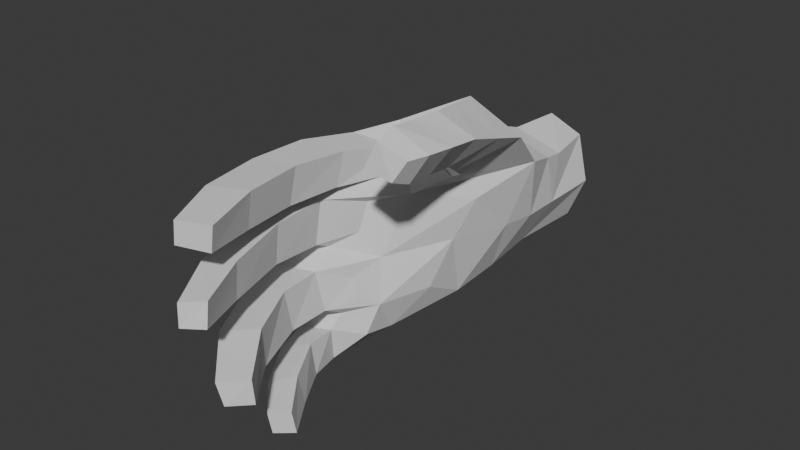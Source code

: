 # Source: hand.blend  (saved by Blender 4.3.32; exported with 4.5.12 LTS)
import bpy
from mathutils import Matrix  # noqa: F401  (used for matrix-valued properties, if any)

bpy.ops.wm.read_factory_settings(use_empty=True)
scene = bpy.context.scene
scene.name = 'Scene'

# ---- collections
col_collection = bpy.data.collections.new('Collection'); scene.collection.children.link(col_collection)

# ---- world
world_world = bpy.data.worlds.new('World'); scene.world = world_world
world_world.use_nodes = True; world_world.node_tree.nodes.clear()
_N = world_world.node_tree.nodes; _L = world_world.node_tree.links
n0 = _N.new('ShaderNodeOutputWorld'); n0.name = 'World Output'; n0.location = (300, 300)
n1 = _N.new('ShaderNodeBackground'); n1.name = 'Background'; n1.location = (10, 300)
n1.inputs[0].default_value = (0.05088, 0.05088, 0.05088, 1.0)
_L.new(n1.outputs[0], n0.inputs[0])
n0.is_active_output = True
world_world.color = (0.05088, 0.05088, 0.05088)
world_world.sun_shadow_jitter_overblur = 0.0

# ---- meshes
me_plane_034 = bpy.data.meshes.new('Plane.034')
me_plane_034.from_pydata([(0.4498, -1.029, 0.04689), (-0.3574, -1.226, 0.133), (0.2286, -0.2681, -0.2023), (-0.1957, -0.3209, -0.0539), (0.513, -1.126, 0.1795), (-0.3757, -1.243, 0.25), (0.3043, -0.2725, 0.00948), (-0.2537, -0.33, 0.09438), (0.5517, -1.368, 0.2173), (0.006386, -0.2911, -0.1852), (0.2051, -0.8088, -0.1639), (0.517, -1.301, 0.06709), (-0.3623, -1.366, 0.1434), (-0.3652, -1.386, 0.2485), (0.02622, -0.3101, 0.2433), (-0.206, -1.524, 0.1013), (-0.3466, -1.514, 0.09713), (-0.3531, -1.566, 0.1982), (-0.2297, -1.578, 0.207), (0.5525, -1.567, 0.0505), (0.4012, -1.588, 0.07448), (0.4328, -1.652, 0.2318), (0.5698, -1.634, 0.1944), (0.3431, -1.632, 0.09942), (0.1806, -1.644, 0.115), (0.1876, -1.699, 0.2438), (0.3489, -1.694, 0.2358), (0.07255, -1.637, 0.09638), (-0.09326, -1.624, 0.08467), (-0.09999, -1.684, 0.2276), (0.06208, -1.694, 0.2409), (-0.2027, -1.718, -0.01921), (-0.3244, -1.702, -0.02934), (-0.231, -1.786, 0.0698), (-0.3423, -1.77, 0.06072), (0.5761, -1.847, -0.02523), (0.4316, -1.857, -0.001411), (0.5891, -1.92, 0.1115), (0.4613, -1.927, 0.1312), (0.3492, -1.927, -0.01033), (0.2049, -1.942, -0.001955), (0.3479, -1.991, 0.09428), (0.2097, -1.997, 0.0982), (0.0832, -1.886, -0.04577), (-0.07679, -1.876, -0.0338), (0.07233, -1.968, 0.07825), (-0.07082, -1.953, 0.07202), (-0.2202, -1.88, -0.1473), (-0.3105, -1.868, -0.1511), (-0.2397, -1.919, -0.06548), (-0.3239, -1.907, -0.0687), (0.5701, -2.093, -0.1156), (0.4677, -2.092, -0.09293), (0.5857, -2.155, -0.009498), (0.4933, -2.153, 0.008458), (0.3472, -2.165, -0.1369), (0.2485, -2.178, -0.1318), (0.3413, -2.223, -0.05851), (0.25, -2.227, -0.05374), (0.05533, -2.096, -0.2166), (-0.0492, -2.086, -0.2105), (0.04445, -2.168, -0.1215), (-0.05032, -2.153, -0.1331), (0.4914, -0.7786, -0.3552), (0.3707, -0.9675, -0.2093), (0.6176, -0.7887, -0.1283), (0.4958, -0.9701, -0.03941), (0.5481, -0.9542, -0.3785), (0.6487, -0.9597, -0.1837), (0.4291, -1.063, -0.256), (0.5214, -1.061, -0.1057), (0.3102, -0.5756, -0.2834), (-0.2804, -0.7486, -0.01136), (0.4366, -0.5774, 0.02026), (-0.3457, -0.7667, 0.1882), (0.2697, -0.8749, 0.3019), (0.009898, -0.938, 0.3369), (-0.2265, -1.01, 0.314), (-0.1686, -0.9575, -0.02974), (0.008298, -0.6011, -0.1601), (0.02716, -0.8665, -0.08622), (0.004708, -0.6353, 0.2822), (0.2145, 0.002997, -0.1378), (0.2872, 0.002997, 0.01028), (-0.1851, 0.002996, 0.05676), (-0.1854, 0.002996, -0.0833), (0.0005811, 0.002996, -0.1749), (0.02965, 0.002996, 0.2076), (0.3301, -1.375, 0.1378), (0.3824, -1.341, 0.08238), (0.36, -1.11, 0.04601), (0.2728, -1.04, -0.02515), (0.2693, -1.181, 0.0777), (0.3571, -1.272, 0.1065), (0.05759, -1.44, 0.1316), (0.1455, -1.397, 0.1581), (0.1476, -1.216, 0.1013), (0.0256, -1.154, 0.05056), (-0.01945, -1.286, 0.08781), (0.1125, -1.324, 0.1605), (-0.2141, -1.391, 0.1213), (-0.1037, -1.434, 0.1025), (-0.09822, -1.287, 0.06693), (-0.1627, -1.195, 0.03485), (-0.2724, -1.263, 0.05138), (-0.1553, -1.342, 0.1039), (0.425, -1.413, 0.2961), (0.3438, -1.435, 0.3169), (0.2933, -1.297, 0.3619), (0.3493, -1.156, 0.3442), (0.4531, -1.238, 0.3037), (0.3795, -1.332, 0.294), (0.158, -1.453, 0.3221), (0.05573, -1.472, 0.3057), (0.003081, -1.334, 0.3439), (0.06751, -1.227, 0.3732), (0.173, -1.315, 0.3714), (0.105, -1.373, 0.2936), (-0.1235, -1.466, 0.2922), (-0.2398, -1.407, 0.2751), (-0.2867, -1.294, 0.3208), (-0.2112, -1.227, 0.3412), (-0.1124, -1.327, 0.3356), (-0.1717, -1.362, 0.2872), (0.3362, -0.9321, -0.142), (0.5101, -0.9216, 0.1269), (-0.3234, -1.084, 0.07705), (-0.3779, -1.096, 0.2078), (0.6049, -1.13, -0.4019), (0.4875, -1.159, -0.3027), (0.6799, -1.131, -0.239), (0.547, -1.152, -0.1721), (-0.2479, -0.529, -0.03064), (-0.3113, -0.5381, 0.1362), (0.006757, -0.4538, 0.25), (0.3445, -0.3925, 0.02182), (0.2509, -0.3848, -0.2234), (0.004669, -0.4569, -0.1841), (0.6352, -1.397, -0.4125), (0.5207, -1.418, -0.3364), (0.7127, -1.405, -0.2641), (0.5741, -1.421, -0.1811), (0.6372, -1.485, -0.3902), (0.5542, -1.504, -0.3338), (0.6937, -1.5, -0.2767), (0.585, -1.509, -0.2169), (0.6928, -1.276, -0.2483), (0.6232, -1.274, -0.4124), (0.5062, -1.296, -0.3217), (0.5619, -1.291, -0.1695)], [], [(113, 30, 27, 94), (75, 73, 81, 76), (125, 73, 75, 109), (17, 34, 33, 18), (132, 133, 7, 3), (10, 80, 79, 71), (30, 45, 43, 27), (20, 36, 38, 21), (26, 41, 39, 23), (124, 64, 66, 125), (3, 85, 86, 9), (7, 84, 85, 3), (76, 81, 74, 77), (135, 6, 14, 134), (134, 14, 7, 133), (94, 27, 28, 101), (136, 137, 9, 2), (137, 132, 3, 9), (101, 28, 29, 118), (1, 12, 13, 5), (4, 125, 109, 110), (107, 26, 23, 88), (0, 11, 89, 90), (109, 115, 116, 108), (4, 8, 11, 0), (89, 20, 21, 106), (98, 102, 103, 97), (115, 121, 122, 114), (92, 96, 97, 91), (95, 24, 25, 112), (119, 18, 15, 100), (121, 127, 5, 120), (104, 1, 126, 103), (33, 49, 47, 31), (39, 55, 56, 40), (46, 62, 61, 45), (31, 47, 48, 32), (24, 40, 42, 25), (21, 38, 37, 22), (28, 44, 46, 29), (25, 42, 41, 26), (29, 46, 45, 30), (15, 31, 32, 16), (19, 35, 36, 20), (18, 33, 31, 15), (23, 39, 40, 24), (22, 37, 35, 19), (27, 43, 44, 28), (16, 32, 34, 17), (47, 49, 50, 48), (51, 53, 54, 52), (55, 57, 58, 56), (59, 61, 62, 60), (41, 57, 55, 39), (32, 48, 50, 34), (40, 56, 58, 42), (34, 50, 49, 33), (42, 58, 57, 41), (35, 51, 52, 36), (43, 59, 60, 44), (37, 53, 51, 35), (45, 61, 59, 43), (36, 52, 54, 38), (44, 60, 62, 46), (38, 54, 53, 37), (69, 129, 131, 70), (80, 78, 72, 79), (136, 2, 6, 135), (70, 131, 130, 68), (63, 67, 69, 64), (68, 130, 128, 67), (65, 68, 67, 63), (88, 23, 24, 95), (118, 29, 30, 113), (112, 25, 26, 107), (106, 21, 22, 8), (1, 5, 127, 126), (5, 13, 119, 120), (100, 15, 16, 12), (0, 124, 125, 4), (9, 86, 82, 2), (2, 82, 83, 6), (6, 83, 87, 14), (14, 87, 84, 7), (88, 92, 91, 93), (94, 98, 97, 99), (100, 104, 103, 105), (106, 110, 109, 111), (112, 116, 115, 117), (118, 122, 121, 123), (88, 93, 111, 107), (93, 89, 106, 111), (94, 99, 117, 113), (99, 95, 112, 117), (100, 105, 123, 119), (105, 101, 118, 123), (0, 90, 91, 124), (107, 108, 116, 112), (113, 114, 122, 118), (13, 17, 18, 119), (12, 16, 17, 13), (12, 1, 104, 100), (101, 102, 98, 94), (95, 96, 92, 88), (8, 22, 19, 11), (11, 19, 20, 89), (8, 4, 110, 106), (91, 10, 71, 124), (109, 108, 107, 111), (115, 114, 113, 117), (121, 120, 119, 123), (91, 90, 89, 93), (97, 96, 95, 99), (103, 102, 101, 105), (115, 109, 75, 76), (121, 115, 76, 77), (103, 78, 80, 97), (97, 80, 10, 91), (126, 72, 78, 103), (127, 74, 72, 126), (127, 121, 77, 74), (124, 71, 63, 64), (63, 71, 73, 65), (125, 66, 65, 73), (147, 146, 140, 138), (64, 69, 70, 66), (66, 70, 68, 65), (71, 136, 135, 73), (79, 72, 132, 137), (71, 79, 137, 136), (81, 134, 133, 74), (73, 135, 134, 81), (72, 74, 133, 132), (138, 140, 144, 142), (148, 147, 138, 139), (149, 148, 139, 141), (146, 149, 141, 140), (143, 142, 144, 145), (139, 138, 142, 143), (141, 139, 143, 145), (140, 141, 145, 144), (130, 131, 149, 146), (131, 129, 148, 149), (129, 128, 147, 148), (128, 130, 146, 147), (67, 128, 129, 69)])
_uv = me_plane_034.uv_layers.new(name='UVMap')
_uv.uv.foreach_set('vector', [0.4174, 0.492, 0.4368, 0.5503, 0.4077, 0.5608, 0.3848, 0.528, 0.3894, 0.247, 0.3932, 0.113, 0.4911, 0.2179, 0.4541, 0.2999, 0.3065, 0.1894, 0.3932, 0.113, 0.3894, 0.247, 0.3197, 0.3233, 0.5904, 0.4543, 0.6255, 0.4793, 0.6178, 0.4954, 0.5791, 0.475, 0.6199, 0.2331, 0.581, 0.2319, 0.5987, 0.1851, 0.6343, 0.1889, 0.8505, 0.3907, 0.8971, 0.3637, 0.9111, 0.4357, 0.8307, 0.4616, 0.4368, 0.5503, 0.4478, 0.6035, 0.4235, 0.6152, 0.4077, 0.5608, 0.1321, 0.3962, 0.06301, 0.382, 0.06935, 0.3456, 0.1342, 0.3542, 0.2441, 0.5094, 0.2143, 0.5757, 0.1897, 0.5665, 0.2114, 0.4967, 0.2079, 0.1696, 0.1999, 0.1543, 0.2607, 0.1477, 0.3065, 0.1894, 0.9867, 0.492, 0.9999, 0.5746, 0.948, 0.5868, 0.9284, 0.514, 0.5987, 0.1851, 0.6284, 0.114, 0.6582, 0.1216, 0.6343, 0.1889, 0.4541, 0.2999, 0.4911, 0.2179, 0.5639, 0.2823, 0.5159, 0.3349, 0.445, 0.0906, 0.4732, 0.07141, 0.5353, 0.1423, 0.5174, 0.1748, 0.5174, 0.1748, 0.5353, 0.1423, 0.5987, 0.1851, 0.581, 0.2319, 0.8832, 0.1973, 0.8834, 0.1465, 0.9254, 0.1524, 0.9248, 0.201, 0.8611, 0.5051, 0.919, 0.4727, 0.9284, 0.514, 0.8742, 0.5331, 0.919, 0.4727, 0.9879, 0.4363, 0.9867, 0.492, 0.9284, 0.514, 0.5154, 0.5165, 0.497, 0.5471, 0.4676, 0.5433, 0.4756, 0.4868, 0.58, 0.3836, 0.5844, 0.4128, 0.5636, 0.4246, 0.5552, 0.3926, 0.2691, 0.2587, 0.3065, 0.1894, 0.3197, 0.3233, 0.2708, 0.3215, 0.2698, 0.4293, 0.2441, 0.5094, 0.2114, 0.4967, 0.2093, 0.4383, 0.7742, 0.3139, 0.7549, 0.2453, 0.7875, 0.2329, 0.7986, 0.2939, 0.3197, 0.3233, 0.4069, 0.3897, 0.3555, 0.4068, 0.3112, 0.3789, 0.2691, 0.2587, 0.2069, 0.3078, 0.2065, 0.2616, 0.2583, 0.2077, 0.183, 0.425, 0.1321, 0.3962, 0.1342, 0.3542, 0.2093, 0.361, 0.9026, 0.2397, 0.9243, 0.2405, 0.9422, 0.2662, 0.8912, 0.2775, 0.4069, 0.3897, 0.5055, 0.3961, 0.4738, 0.433, 0.4281, 0.4331, 0.8251, 0.2713, 0.8567, 0.258, 0.8912, 0.2775, 0.8251, 0.3197, 0.3541, 0.5157, 0.3072, 0.5455, 0.2802, 0.5256, 0.3303, 0.464, 0.5357, 0.451, 0.5791, 0.475, 0.57, 0.4976, 0.5421, 0.4945, 0.5055, 0.3961, 0.5587, 0.3574, 0.5552, 0.3926, 0.5303, 0.411, 0.9693, 0.247, 0.9999, 0.2508, 0.9887, 0.2899, 0.9422, 0.2662, 0.6178, 0.4954, 0.6397, 0.5039, 0.6485, 0.5154, 0.6118, 0.5152, 0.7793, 0.07462, 0.7683, 0.006583, 0.793, 0.0001109, 0.8155, 0.06609, 0.4691, 0.5979, 0.4678, 0.6319, 0.458, 0.633, 0.4478, 0.6035, 0.946, 0.1156, 0.948, 0.06147, 0.9718, 0.06219, 0.9782, 0.1157, 0.3072, 0.5455, 0.2621, 0.6067, 0.241, 0.5888, 0.2802, 0.5256, 0.1342, 0.3542, 0.06935, 0.3456, 0.06919, 0.3189, 0.1356, 0.3189, 0.497, 0.5471, 0.4928, 0.5997, 0.4691, 0.5979, 0.4676, 0.5433, 0.2802, 0.5256, 0.241, 0.5888, 0.2143, 0.5757, 0.2441, 0.5094, 0.4676, 0.5433, 0.4691, 0.5979, 0.4478, 0.6035, 0.4368, 0.5503, 0.9506, 0.1752, 0.946, 0.1156, 0.9782, 0.1157, 0.9874, 0.1747, 0.7409, 0.1805, 0.7268, 0.1102, 0.7626, 0.1052, 0.7782, 0.1727, 0.5791, 0.475, 0.6178, 0.4954, 0.6118, 0.5152, 0.57, 0.4976, 0.7933, 0.1541, 0.7793, 0.07462, 0.8155, 0.06609, 0.8345, 0.1461, 0.1356, 0.3189, 0.06919, 0.3189, 0.0688, 0.283, 0.1416, 0.2798, 0.8834, 0.1465, 0.8883, 0.07359, 0.9284, 0.08151, 0.9254, 0.1524, 0.6051, 0.4371, 0.6406, 0.465, 0.6255, 0.4793, 0.5904, 0.4543, 0.6485, 0.5154, 0.6397, 0.5039, 0.6428, 0.4951, 0.6582, 0.4986, 0.005223, 0.305, 0.03286, 0.3246, 0.03496, 0.3347, 0.0001109, 0.3511, 0.1822, 0.6254, 0.2028, 0.617, 0.2132, 0.6204, 0.2098, 0.6421, 0.4562, 0.6526, 0.458, 0.633, 0.4678, 0.6319, 0.4777, 0.6442, 0.2143, 0.5757, 0.2028, 0.617, 0.1822, 0.6254, 0.1897, 0.5665, 0.6406, 0.465, 0.6582, 0.4986, 0.6428, 0.4951, 0.6255, 0.4793, 0.2621, 0.6067, 0.2098, 0.6421, 0.2132, 0.6204, 0.241, 0.5888, 0.6255, 0.4793, 0.6428, 0.4951, 0.6397, 0.5039, 0.6178, 0.4954, 0.241, 0.5888, 0.2132, 0.6204, 0.2028, 0.617, 0.2143, 0.5757, 0.7268, 0.1102, 0.7197, 0.04617, 0.7455, 0.04485, 0.7626, 0.1052, 0.8883, 0.07359, 0.9022, 0.005744, 0.9284, 0.01122, 0.9284, 0.08151, 0.06919, 0.3189, 0.03286, 0.3246, 0.005223, 0.305, 0.0688, 0.283, 0.4478, 0.6035, 0.458, 0.633, 0.4562, 0.6526, 0.4235, 0.6152, 0.06301, 0.382, 0.0001109, 0.3511, 0.03496, 0.3347, 0.06935, 0.3456, 0.4928, 0.5997, 0.4777, 0.6442, 0.4678, 0.6319, 0.4691, 0.5979, 0.06935, 0.3456, 0.03496, 0.3347, 0.03286, 0.3246, 0.06919, 0.3189, 0.1923, 0.1299, 0.1795, 0.1088, 0.2127, 0.09296, 0.2359, 0.117, 0.8971, 0.3637, 0.9468, 0.331, 0.9844, 0.3796, 0.9111, 0.4357, 0.4248, 0.02842, 0.4505, 0.02035, 0.4732, 0.07141, 0.445, 0.0906, 0.2359, 0.117, 0.2127, 0.09296, 0.2328, 0.05956, 0.2705, 0.08192, 0.7658, 0.4285, 0.7334, 0.3928, 0.7619, 0.3488, 0.7898, 0.3635, 0.2705, 0.08192, 0.2328, 0.05956, 0.2448, 0.02324, 0.282, 0.03308, 0.312, 0.09566, 0.2705, 0.08192, 0.282, 0.03308, 0.3198, 0.03752, 0.8054, 0.2195, 0.7933, 0.1541, 0.8345, 0.1461, 0.8519, 0.2085, 0.4756, 0.4868, 0.4676, 0.5433, 0.4368, 0.5503, 0.4174, 0.492, 0.3303, 0.464, 0.2802, 0.5256, 0.2441, 0.5094, 0.2698, 0.4293, 0.2093, 0.361, 0.1342, 0.3542, 0.1356, 0.3189, 0.2069, 0.3078, 0.58, 0.3836, 0.5552, 0.3926, 0.5587, 0.3574, 0.59, 0.3518, 0.5552, 0.3926, 0.5636, 0.4246, 0.5357, 0.451, 0.5303, 0.411, 0.9556, 0.21, 0.9506, 0.1752, 0.9874, 0.1747, 0.995, 0.2146, 0.2583, 0.2077, 0.2079, 0.1696, 0.3065, 0.1894, 0.2691, 0.2587, 0.9284, 0.514, 0.948, 0.5868, 0.8943, 0.6019, 0.8742, 0.5331, 0.4505, 0.02035, 0.5094, 0.0001109, 0.529, 0.0312, 0.4732, 0.07141, 0.4732, 0.07141, 0.529, 0.0312, 0.579, 0.08357, 0.5353, 0.1423, 0.5353, 0.1423, 0.579, 0.08357, 0.6284, 0.114, 0.5987, 0.1851, 0.8054, 0.2195, 0.8251, 0.2713, 0.8251, 0.3197, 0.8004, 0.2478, 0.8832, 0.1973, 0.9026, 0.2397, 0.8912, 0.2775, 0.8644, 0.2251, 0.9556, 0.21, 0.9693, 0.247, 0.9422, 0.2662, 0.9397, 0.2234, 0.2093, 0.361, 0.2708, 0.3215, 0.3197, 0.3233, 0.2488, 0.3751, 0.3303, 0.464, 0.3555, 0.4068, 0.4069, 0.3897, 0.3774, 0.4629, 0.4756, 0.4868, 0.4738, 0.433, 0.5055, 0.3961, 0.5021, 0.4524, 0.2093, 0.4383, 0.194, 0.433, 0.2488, 0.3751, 0.2698, 0.4293, 0.194, 0.433, 0.183, 0.425, 0.2093, 0.361, 0.2488, 0.3751, 0.3848, 0.528, 0.367, 0.5195, 0.3774, 0.4629, 0.4174, 0.492, 0.367, 0.5195, 0.3541, 0.5157, 0.3303, 0.464, 0.3774, 0.4629, 0.5421, 0.4945, 0.5311, 0.5054, 0.5021, 0.4524, 0.5357, 0.451, 0.5311, 0.5054, 0.5154, 0.5165, 0.4756, 0.4868, 0.5021, 0.4524, 0.7742, 0.3139, 0.7986, 0.2939, 0.8251, 0.3197, 0.8114, 0.3639, 0.2698, 0.4293, 0.3112, 0.3789, 0.3555, 0.4068, 0.3303, 0.464, 0.4174, 0.492, 0.4281, 0.4331, 0.4738, 0.433, 0.4756, 0.4868, 0.5636, 0.4246, 0.5904, 0.4543, 0.5791, 0.475, 0.5357, 0.451, 0.5844, 0.4128, 0.6051, 0.4371, 0.5904, 0.4543, 0.5636, 0.4246, 0.995, 0.2146, 0.9999, 0.2508, 0.9693, 0.247, 0.9556, 0.21, 0.9248, 0.201, 0.9243, 0.2405, 0.9026, 0.2397, 0.8832, 0.1973, 0.8519, 0.2085, 0.8567, 0.258, 0.8251, 0.2713, 0.8054, 0.2195, 0.2069, 0.3078, 0.1356, 0.3189, 0.1416, 0.2798, 0.2065, 0.2616, 0.7549, 0.2453, 0.7409, 0.1805, 0.7782, 0.1727, 0.7875, 0.2329, 0.2069, 0.3078, 0.2691, 0.2587, 0.2708, 0.3215, 0.2093, 0.361, 0.8251, 0.3197, 0.8505, 0.3907, 0.8307, 0.4616, 0.8114, 0.3639, 0.3197, 0.3233, 0.3112, 0.3789, 0.2698, 0.4293, 0.2488, 0.3751, 0.4069, 0.3897, 0.4281, 0.4331, 0.4174, 0.492, 0.3774, 0.4629, 0.5055, 0.3961, 0.5303, 0.411, 0.5357, 0.451, 0.5021, 0.4524, 0.8251, 0.3197, 0.7986, 0.2939, 0.7875, 0.2329, 0.8004, 0.2478, 0.8912, 0.2775, 0.8567, 0.258, 0.8519, 0.2085, 0.8644, 0.2251, 0.9422, 0.2662, 0.9243, 0.2405, 0.9248, 0.201, 0.9397, 0.2234, 0.4069, 0.3897, 0.3197, 0.3233, 0.3894, 0.247, 0.4541, 0.2999, 0.5055, 0.3961, 0.4069, 0.3897, 0.4541, 0.2999, 0.5159, 0.3349, 0.9422, 0.2662, 0.9468, 0.331, 0.8971, 0.3637, 0.8912, 0.2775, 0.8912, 0.2775, 0.8971, 0.3637, 0.8505, 0.3907, 0.8251, 0.3197, 0.9887, 0.2899, 0.9844, 0.3796, 0.9468, 0.331, 0.9422, 0.2662, 0.5587, 0.3574, 0.5639, 0.2823, 0.6104, 0.2798, 0.59, 0.3518, 0.5587, 0.3574, 0.5055, 0.3961, 0.5159, 0.3349, 0.5639, 0.2823, 0.8114, 0.3639, 0.8307, 0.4616, 0.7658, 0.4285, 0.7898, 0.3635, 0.3198, 0.03752, 0.3797, 0.03387, 0.3932, 0.113, 0.312, 0.09566, 0.3065, 0.1894, 0.2607, 0.1477, 0.312, 0.09566, 0.3932, 0.113, 0.2165, 0.01433, 0.2079, 0.04618, 0.1896, 0.03703, 0.1921, 0.01032, 0.1999, 0.1543, 0.1923, 0.1299, 0.2359, 0.117, 0.2607, 0.1477, 0.2607, 0.1477, 0.2359, 0.117, 0.2705, 0.08192, 0.312, 0.09566, 0.3797, 0.03387, 0.4248, 0.02842, 0.445, 0.0906, 0.3932, 0.113, 0.9111, 0.4357, 0.9844, 0.3796, 0.9879, 0.4363, 0.919, 0.4727, 0.8307, 0.4616, 0.9111, 0.4357, 0.919, 0.4727, 0.8611, 0.5051, 0.4911, 0.2179, 0.5174, 0.1748, 0.581, 0.2319, 0.5639, 0.2823, 0.3932, 0.113, 0.445, 0.0906, 0.5174, 0.1748, 0.4911, 0.2179, 0.6104, 0.2798, 0.5639, 0.2823, 0.581, 0.2319, 0.6199, 0.2331, 0.1921, 0.01032, 0.1896, 0.03703, 0.1795, 0.03493, 0.174, 0.01585, 0.7134, 0.3044, 0.6808, 0.3254, 0.6654, 0.2971, 0.6958, 0.2777, 0.1913, 0.06715, 0.1601, 0.0821, 0.1497, 0.05486, 0.1796, 0.05179, 0.2079, 0.04618, 0.1913, 0.06715, 0.1796, 0.05179, 0.1896, 0.03703, 0.157, 0.03351, 0.174, 0.01585, 0.1795, 0.03493, 0.175, 0.04313, 0.6958, 0.2777, 0.6654, 0.2971, 0.6584, 0.2747, 0.6802, 0.2597, 0.1796, 0.05179, 0.1497, 0.05486, 0.157, 0.03351, 0.175, 0.04313, 0.1896, 0.03703, 0.1796, 0.05179, 0.175, 0.04313, 0.1795, 0.03493, 0.2328, 0.05956, 0.2127, 0.09296, 0.1913, 0.06715, 0.2079, 0.04618, 0.2127, 0.09296, 0.1795, 0.1088, 0.1601, 0.0821, 0.1913, 0.06715, 0.7341, 0.334, 0.7009, 0.3573, 0.6808, 0.3254, 0.7134, 0.3044, 0.2448, 0.02324, 0.2328, 0.05956, 0.2079, 0.04618, 0.2165, 0.01433, 0.7334, 0.3928, 0.7009, 0.3573, 0.7341, 0.334, 0.7619, 0.3488])
me_plane_034.use_remesh_fix_poles = True
me_plane_034.use_remesh_preserve_attributes = False
me_plane_034.use_mirror_vertex_groups = False
me_plane_034.update()

# ---- objects
ob_hand = bpy.data.objects.new('Hand', me_plane_034)

# ---- transforms, parenting, visibility, modifiers, constraints
ob_hand.location = (0.0, 0.0, 0.0)
ob_hand.rotation_euler = (-0.0, -1.629, -0.0)
ob_hand.scale = (0.08641, 0.08641, 0.08641)
ob_hand.lineart.crease_threshold = 0.0

# ---- collection membership
col_collection.objects.link(ob_hand)

# ---- scene / render settings (as saved in the file)
scene.frame_start = 1; scene.frame_end = 250; scene.frame_set(1)
scene.render.engine = 'BLENDER_EEVEE_NEXT'
bpy.context.view_layer.update()

# ---- added for rendering (the .blend has no active camera and no usable light): camera, sun
cam_auto = bpy.data.cameras.new('AutoCamera')
cam_auto.lens = 50.0
cam_auto.sensor_width = 36.0
cam_auto.clip_end = 1000.0
ob_auto_camera = bpy.data.objects.new('AutoCamera', cam_auto)
scene.collection.objects.link(ob_auto_camera)
ob_auto_camera.location = (0.212082, -0.349576, 0.183523)
ob_auto_camera.rotation_euler = (1.09748, -7.21219e-08, 0.694738)
scene.camera = ob_auto_camera
light_auto_sun = bpy.data.lights.new('AutoSun', 'SUN')
light_auto_sun.energy = 3.0
light_auto_sun.angle = 0.0523599
ob_auto_sun = bpy.data.objects.new('AutoSun', light_auto_sun)
scene.collection.objects.link(ob_auto_sun)
ob_auto_sun.rotation_euler = (0.872665, 0.174533, 0.523599)
bpy.context.view_layer.update()
